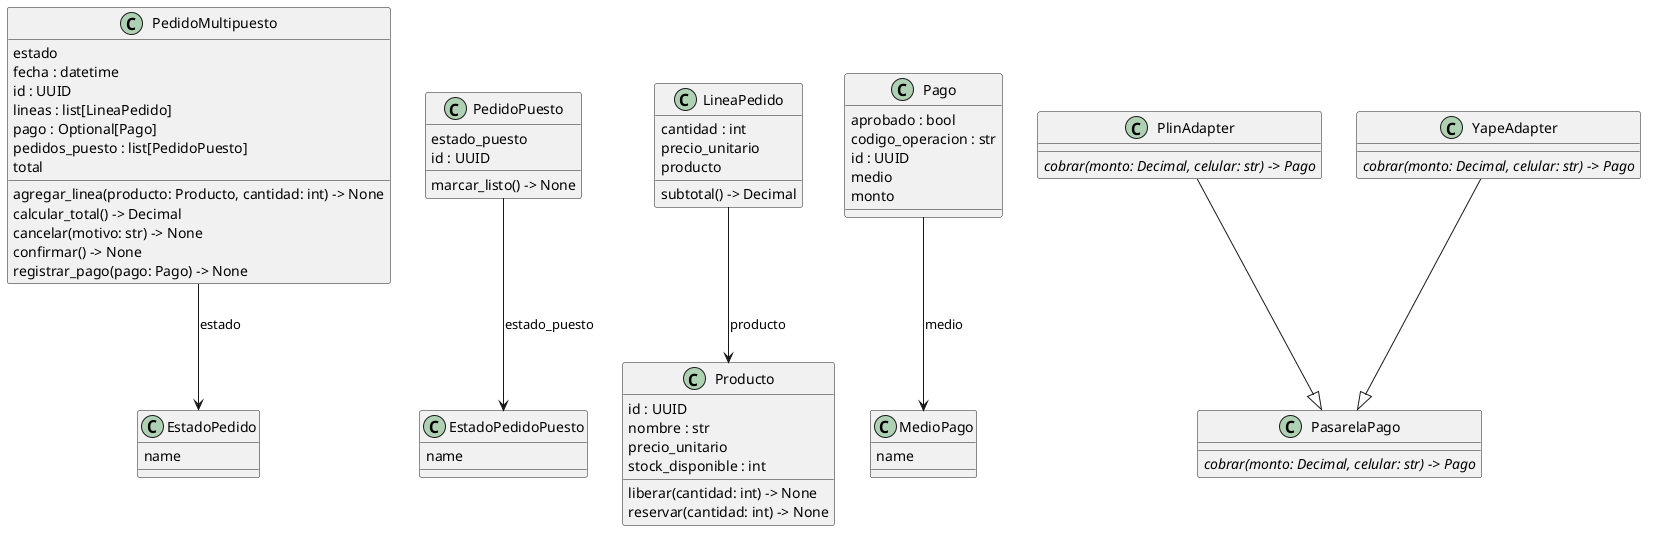

The diagram above was rendered by PlantUML. Its source (embedded in the PNG):
@startuml classes_pedidos
set namespaceSeparator none
class "EstadoPedido" as dominio.EstadoPedido {
  name
}
class "EstadoPedidoPuesto" as dominio.EstadoPedidoPuesto {
  name
}
class "LineaPedido" as dominio.LineaPedido {
  cantidad : int
  precio_unitario
  producto
  subtotal() -> Decimal
}
class "MedioPago" as dominio.MedioPago {
  name
}
class "Pago" as dominio.Pago {
  aprobado : bool
  codigo_operacion : str
  id : UUID
  medio
  monto
}
class "PasarelaPago" as dominio.PasarelaPago {
  {abstract}cobrar(monto: Decimal, celular: str) -> Pago
}
class "PedidoMultipuesto" as dominio.PedidoMultipuesto {
  estado
  fecha : datetime
  id : UUID
  lineas : list[LineaPedido]
  pago : Optional[Pago]
  pedidos_puesto : list[PedidoPuesto]
  total
  agregar_linea(producto: Producto, cantidad: int) -> None
  calcular_total() -> Decimal
  cancelar(motivo: str) -> None
  confirmar() -> None
  registrar_pago(pago: Pago) -> None
}
class "PedidoPuesto" as dominio.PedidoPuesto {
  estado_puesto
  id : UUID
  marcar_listo() -> None
}
class "PlinAdapter" as dominio.PlinAdapter {
  {abstract}cobrar(monto: Decimal, celular: str) -> Pago
}
class "Producto" as dominio.Producto {
  id : UUID
  nombre : str
  precio_unitario
  stock_disponible : int
  liberar(cantidad: int) -> None
  reservar(cantidad: int) -> None
}
class "YapeAdapter" as dominio.YapeAdapter {
  {abstract}cobrar(monto: Decimal, celular: str) -> Pago
}
dominio.PlinAdapter --|> dominio.PasarelaPago
dominio.YapeAdapter --|> dominio.PasarelaPago
dominio.PedidoMultipuesto --> dominio.EstadoPedido : estado
dominio.PedidoPuesto --> dominio.EstadoPedidoPuesto : estado_puesto
dominio.Pago --> dominio.MedioPago : medio
dominio.LineaPedido --> dominio.Producto : producto
@enduml